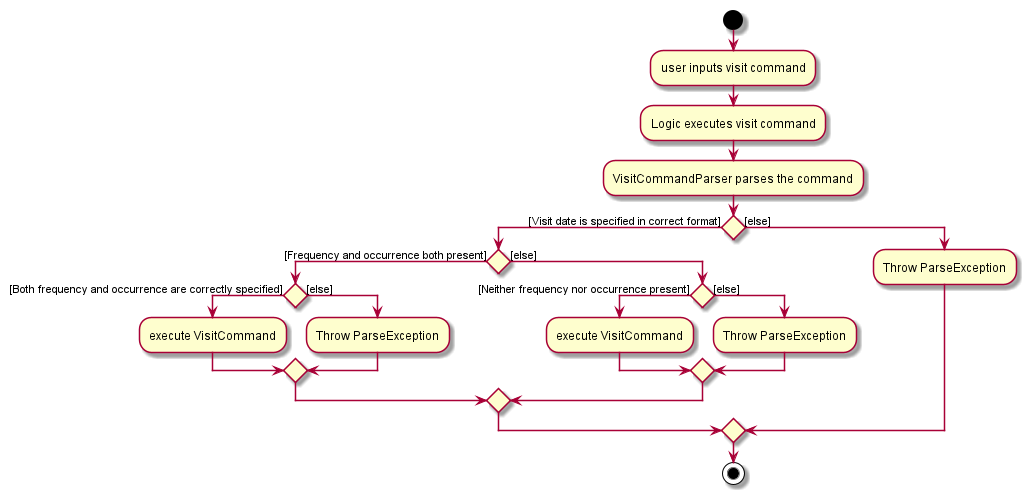

The diagram above was rendered by PlantUML. Its source (embedded in the PNG):
@startuml
start
:user inputs visit command;
:Logic executes visit command;
:VisitCommandParser parses the command;

if () then ([Visit date is specified in correct format])
    if() then ([Frequency and occurrence both present])
        if() then ([Both frequency and occurrence are correctly specified])
            :execute VisitCommand;
        else ([else])
            :Throw ParseException;
        endif

    else ([else])
        if() then ([Neither frequency nor occurrence present])
            :execute VisitCommand;
        else ([else])
            :Throw ParseException;
        endif
    endif

else ([else])
    :Throw ParseException;

endif
stop

@enduml